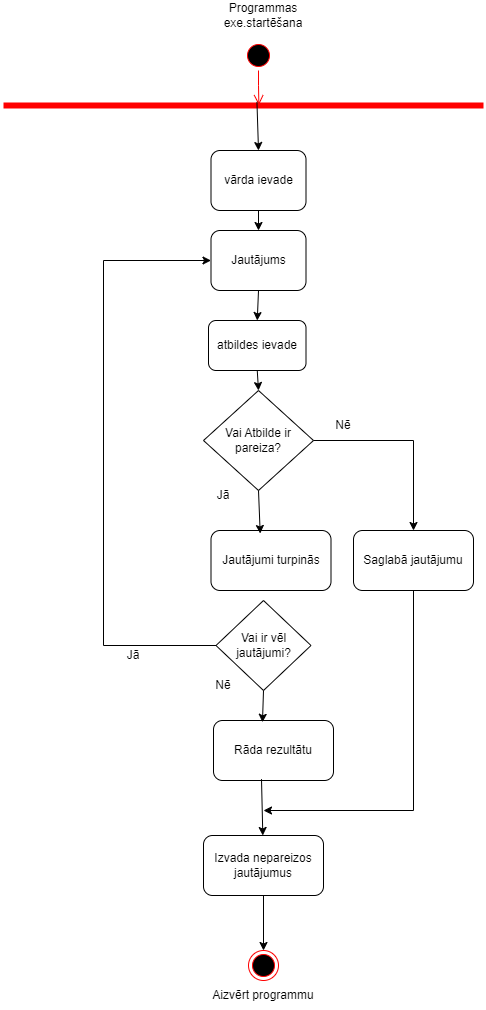

The diagram above was exported from draw.io. Its source (the exported page's mxGraphModel, read from the mxfile embedded in the PNG):
<mxGraphModel dx="1050" dy="565" grid="1" gridSize="10" guides="1" tooltips="1" connect="1" arrows="1" fold="1" page="1" pageScale="1" pageWidth="827" pageHeight="1169" math="0" shadow="0">
  <root>
    <mxCell id="0" />
    <mxCell id="1" parent="0" />
    <mxCell id="5NNlULiddIVlXS3Lxrwb-1" value="" style="ellipse;html=1;shape=endState;fillColor=#000000;strokeColor=#ff0000;" vertex="1" parent="1">
      <mxGeometry x="365" y="960" width="30" height="30" as="geometry" />
    </mxCell>
    <mxCell id="5NNlULiddIVlXS3Lxrwb-2" value="" style="ellipse;html=1;shape=startState;fillColor=#000000;strokeColor=#ff0000;" vertex="1" parent="1">
      <mxGeometry x="360" y="50" width="30" height="30" as="geometry" />
    </mxCell>
    <mxCell id="5NNlULiddIVlXS3Lxrwb-3" value="" style="edgeStyle=orthogonalEdgeStyle;html=1;verticalAlign=bottom;endArrow=open;endSize=8;strokeColor=#ff0000;rounded=0;entryX=0.532;entryY=0.46;entryDx=0;entryDy=0;entryPerimeter=0;" edge="1" source="5NNlULiddIVlXS3Lxrwb-2" parent="1" target="5NNlULiddIVlXS3Lxrwb-4">
      <mxGeometry relative="1" as="geometry">
        <mxPoint x="370" y="150" as="targetPoint" />
      </mxGeometry>
    </mxCell>
    <mxCell id="5NNlULiddIVlXS3Lxrwb-4" value="" style="shape=line;html=1;strokeWidth=6;strokeColor=#ff0000;" vertex="1" parent="1">
      <mxGeometry x="120" y="110" width="480" height="10" as="geometry" />
    </mxCell>
    <mxCell id="5NNlULiddIVlXS3Lxrwb-6" value="Programmas exe.startēšana" style="text;html=1;align=center;verticalAlign=middle;whiteSpace=wrap;rounded=0;" vertex="1" parent="1">
      <mxGeometry x="310" y="10" width="140" height="30" as="geometry" />
    </mxCell>
    <mxCell id="5NNlULiddIVlXS3Lxrwb-7" value="vārda ievade" style="rounded=1;whiteSpace=wrap;html=1;" vertex="1" parent="1">
      <mxGeometry x="327.5" y="160" width="95" height="60" as="geometry" />
    </mxCell>
    <mxCell id="5NNlULiddIVlXS3Lxrwb-9" value="" style="endArrow=classic;html=1;rounded=0;exitX=0.528;exitY=0.14;exitDx=0;exitDy=0;exitPerimeter=0;entryX=0.5;entryY=0;entryDx=0;entryDy=0;" edge="1" parent="1" source="5NNlULiddIVlXS3Lxrwb-4" target="5NNlULiddIVlXS3Lxrwb-7">
      <mxGeometry width="50" height="50" relative="1" as="geometry">
        <mxPoint x="376.15999999999997" y="133.79999999999995" as="sourcePoint" />
        <mxPoint x="373.84000000000003" y="190" as="targetPoint" />
      </mxGeometry>
    </mxCell>
    <mxCell id="5NNlULiddIVlXS3Lxrwb-10" value="" style="endArrow=classic;html=1;rounded=0;exitX=0.5;exitY=1;exitDx=0;exitDy=0;entryX=0.5;entryY=0;entryDx=0;entryDy=0;" edge="1" parent="1" source="5NNlULiddIVlXS3Lxrwb-7" target="5NNlULiddIVlXS3Lxrwb-11">
      <mxGeometry width="50" height="50" relative="1" as="geometry">
        <mxPoint x="415" y="300" as="sourcePoint" />
        <mxPoint x="465" y="250" as="targetPoint" />
      </mxGeometry>
    </mxCell>
    <mxCell id="5NNlULiddIVlXS3Lxrwb-11" value="Jautājums" style="rounded=1;whiteSpace=wrap;html=1;" vertex="1" parent="1">
      <mxGeometry x="327.5" y="240" width="95" height="60" as="geometry" />
    </mxCell>
    <mxCell id="5NNlULiddIVlXS3Lxrwb-12" value="Vai Atbilde ir pareiza?" style="rhombus;whiteSpace=wrap;html=1;" vertex="1" parent="1">
      <mxGeometry x="320" y="400" width="110" height="100" as="geometry" />
    </mxCell>
    <mxCell id="5NNlULiddIVlXS3Lxrwb-13" value="Jautājumi turpinās" style="rounded=1;whiteSpace=wrap;html=1;" vertex="1" parent="1">
      <mxGeometry x="327.5" y="540" width="120" height="60" as="geometry" />
    </mxCell>
    <mxCell id="5NNlULiddIVlXS3Lxrwb-15" value="" style="endArrow=classic;html=1;rounded=0;entryX=0.41;entryY=0.05;entryDx=0;entryDy=0;entryPerimeter=0;exitX=0.5;exitY=1;exitDx=0;exitDy=0;" edge="1" parent="1" source="5NNlULiddIVlXS3Lxrwb-12" target="5NNlULiddIVlXS3Lxrwb-13">
      <mxGeometry width="50" height="50" relative="1" as="geometry">
        <mxPoint x="250" y="380" as="sourcePoint" />
        <mxPoint x="300" y="330" as="targetPoint" />
      </mxGeometry>
    </mxCell>
    <mxCell id="5NNlULiddIVlXS3Lxrwb-16" value="" style="endArrow=classic;html=1;rounded=0;exitX=1;exitY=0.5;exitDx=0;exitDy=0;entryX=0.5;entryY=0;entryDx=0;entryDy=0;" edge="1" parent="1" source="5NNlULiddIVlXS3Lxrwb-12" target="5NNlULiddIVlXS3Lxrwb-22">
      <mxGeometry width="50" height="50" relative="1" as="geometry">
        <mxPoint x="500" y="410" as="sourcePoint" />
        <mxPoint x="540" y="590" as="targetPoint" />
        <Array as="points">
          <mxPoint x="530" y="450" />
        </Array>
      </mxGeometry>
    </mxCell>
    <mxCell id="5NNlULiddIVlXS3Lxrwb-17" value="Jā" style="text;html=1;align=center;verticalAlign=middle;whiteSpace=wrap;rounded=0;" vertex="1" parent="1">
      <mxGeometry x="310" y="490" width="60" height="30" as="geometry" />
    </mxCell>
    <mxCell id="5NNlULiddIVlXS3Lxrwb-18" value="Nē" style="text;html=1;align=center;verticalAlign=middle;whiteSpace=wrap;rounded=0;" vertex="1" parent="1">
      <mxGeometry x="430" y="420" width="60" height="30" as="geometry" />
    </mxCell>
    <mxCell id="5NNlULiddIVlXS3Lxrwb-19" value="Rāda rezultātu" style="rounded=1;whiteSpace=wrap;html=1;" vertex="1" parent="1">
      <mxGeometry x="330" y="730" width="120" height="60" as="geometry" />
    </mxCell>
    <mxCell id="5NNlULiddIVlXS3Lxrwb-22" value="Saglabā jautājumu" style="rounded=1;whiteSpace=wrap;html=1;" vertex="1" parent="1">
      <mxGeometry x="470" y="540" width="120" height="60" as="geometry" />
    </mxCell>
    <mxCell id="5NNlULiddIVlXS3Lxrwb-24" value="atbildes ievade" style="rounded=1;whiteSpace=wrap;html=1;" vertex="1" parent="1">
      <mxGeometry x="325" y="330" width="97.5" height="50" as="geometry" />
    </mxCell>
    <mxCell id="5NNlULiddIVlXS3Lxrwb-25" value="" style="endArrow=classic;html=1;rounded=0;entryX=0.5;entryY=0;entryDx=0;entryDy=0;exitX=0.5;exitY=1;exitDx=0;exitDy=0;" edge="1" parent="1" source="5NNlULiddIVlXS3Lxrwb-11" target="5NNlULiddIVlXS3Lxrwb-24">
      <mxGeometry width="50" height="50" relative="1" as="geometry">
        <mxPoint x="270" y="310" as="sourcePoint" />
        <mxPoint x="320" y="260" as="targetPoint" />
      </mxGeometry>
    </mxCell>
    <mxCell id="5NNlULiddIVlXS3Lxrwb-26" value="" style="endArrow=classic;html=1;rounded=0;entryX=0.5;entryY=0;entryDx=0;entryDy=0;exitX=0.5;exitY=1;exitDx=0;exitDy=0;" edge="1" parent="1" source="5NNlULiddIVlXS3Lxrwb-24" target="5NNlULiddIVlXS3Lxrwb-12">
      <mxGeometry width="50" height="50" relative="1" as="geometry">
        <mxPoint x="385" y="280" as="sourcePoint" />
        <mxPoint x="385" y="310" as="targetPoint" />
      </mxGeometry>
    </mxCell>
    <mxCell id="5NNlULiddIVlXS3Lxrwb-27" value="Izvada nepareizos jautājumus" style="rounded=1;whiteSpace=wrap;html=1;" vertex="1" parent="1">
      <mxGeometry x="320" y="845" width="120" height="60" as="geometry" />
    </mxCell>
    <mxCell id="5NNlULiddIVlXS3Lxrwb-28" value="" style="endArrow=classic;html=1;rounded=0;exitX=0.5;exitY=1;exitDx=0;exitDy=0;" edge="1" parent="1" source="5NNlULiddIVlXS3Lxrwb-22">
      <mxGeometry width="50" height="50" relative="1" as="geometry">
        <mxPoint x="540" y="670" as="sourcePoint" />
        <mxPoint x="380" y="820" as="targetPoint" />
        <Array as="points">
          <mxPoint x="530" y="820" />
        </Array>
      </mxGeometry>
    </mxCell>
    <mxCell id="5NNlULiddIVlXS3Lxrwb-29" value="" style="endArrow=classic;html=1;rounded=0;exitX=0.4;exitY=0.977;exitDx=0;exitDy=0;exitPerimeter=0;" edge="1" parent="1" source="5NNlULiddIVlXS3Lxrwb-19" target="5NNlULiddIVlXS3Lxrwb-27">
      <mxGeometry width="50" height="50" relative="1" as="geometry">
        <mxPoint x="480" y="740" as="sourcePoint" />
        <mxPoint x="530" y="690" as="targetPoint" />
      </mxGeometry>
    </mxCell>
    <mxCell id="5NNlULiddIVlXS3Lxrwb-30" value="Vai ir vēl jautājumi?" style="rhombus;whiteSpace=wrap;html=1;" vertex="1" parent="1">
      <mxGeometry x="332.5" y="610" width="95" height="90" as="geometry" />
    </mxCell>
    <mxCell id="5NNlULiddIVlXS3Lxrwb-31" value="Jā" style="text;html=1;align=center;verticalAlign=middle;whiteSpace=wrap;rounded=0;" vertex="1" parent="1">
      <mxGeometry x="220" y="650" width="60" height="30" as="geometry" />
    </mxCell>
    <mxCell id="5NNlULiddIVlXS3Lxrwb-32" value="" style="endArrow=classic;html=1;rounded=0;exitX=0;exitY=0.5;exitDx=0;exitDy=0;entryX=0;entryY=0.5;entryDx=0;entryDy=0;" edge="1" parent="1" source="5NNlULiddIVlXS3Lxrwb-30" target="5NNlULiddIVlXS3Lxrwb-11">
      <mxGeometry width="50" height="50" relative="1" as="geometry">
        <mxPoint x="250" y="610" as="sourcePoint" />
        <mxPoint x="240" y="260" as="targetPoint" />
        <Array as="points">
          <mxPoint x="220" y="655" />
          <mxPoint x="220" y="270" />
        </Array>
      </mxGeometry>
    </mxCell>
    <mxCell id="5NNlULiddIVlXS3Lxrwb-33" value="Nē" style="text;html=1;align=center;verticalAlign=middle;whiteSpace=wrap;rounded=0;" vertex="1" parent="1">
      <mxGeometry x="310" y="680" width="60" height="30" as="geometry" />
    </mxCell>
    <mxCell id="5NNlULiddIVlXS3Lxrwb-34" value="" style="endArrow=classic;html=1;rounded=0;entryX=0.408;entryY=0.03;entryDx=0;entryDy=0;entryPerimeter=0;exitX=0.5;exitY=1;exitDx=0;exitDy=0;" edge="1" parent="1" source="5NNlULiddIVlXS3Lxrwb-30" target="5NNlULiddIVlXS3Lxrwb-19">
      <mxGeometry width="50" height="50" relative="1" as="geometry">
        <mxPoint x="410" y="690" as="sourcePoint" />
        <mxPoint x="460" y="640" as="targetPoint" />
      </mxGeometry>
    </mxCell>
    <mxCell id="5NNlULiddIVlXS3Lxrwb-36" value="Aizvērt programmu" style="text;html=1;align=center;verticalAlign=middle;whiteSpace=wrap;rounded=0;" vertex="1" parent="1">
      <mxGeometry x="320" y="990" width="120" height="30" as="geometry" />
    </mxCell>
    <mxCell id="5NNlULiddIVlXS3Lxrwb-37" value="" style="endArrow=classic;html=1;rounded=0;exitX=0.5;exitY=1;exitDx=0;exitDy=0;" edge="1" parent="1" source="5NNlULiddIVlXS3Lxrwb-27" target="5NNlULiddIVlXS3Lxrwb-1">
      <mxGeometry width="50" height="50" relative="1" as="geometry">
        <mxPoint x="370" y="910" as="sourcePoint" />
        <mxPoint x="420" y="860" as="targetPoint" />
      </mxGeometry>
    </mxCell>
  </root>
</mxGraphModel>